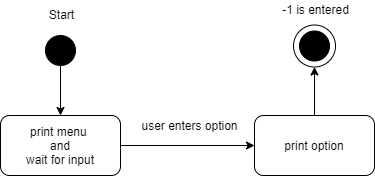

The diagram above was exported from draw.io. Its source (the exported page's mxGraphModel, read from the mxfile embedded in the PNG):
<mxGraphModel dx="981" dy="1628" grid="0" gridSize="10" guides="1" tooltips="1" connect="1" arrows="1" fold="1" page="1" pageScale="1" pageWidth="850" pageHeight="1100" math="0" shadow="0">
  <root>
    <mxCell id="0" />
    <mxCell id="1" parent="0" />
    <mxCell id="g9N0DjlNzhR4WeQ7Jg6R-12" value="" style="ellipse;whiteSpace=wrap;html=1;aspect=fixed;fillColor=#FFFFFF;" vertex="1" parent="1">
      <mxGeometry x="403" y="-990.5" width="42" height="42" as="geometry" />
    </mxCell>
    <mxCell id="g9N0DjlNzhR4WeQ7Jg6R-3" style="edgeStyle=orthogonalEdgeStyle;rounded=0;orthogonalLoop=1;jettySize=auto;html=1;exitX=0.5;exitY=1;exitDx=0;exitDy=0;entryX=0.5;entryY=0;entryDx=0;entryDy=0;" edge="1" parent="1" source="g9N0DjlNzhR4WeQ7Jg6R-1" target="g9N0DjlNzhR4WeQ7Jg6R-2">
      <mxGeometry relative="1" as="geometry" />
    </mxCell>
    <mxCell id="g9N0DjlNzhR4WeQ7Jg6R-1" value="" style="ellipse;whiteSpace=wrap;html=1;aspect=fixed;fillColor=#000000;" vertex="1" parent="1">
      <mxGeometry x="155" y="-980" width="30" height="30" as="geometry" />
    </mxCell>
    <mxCell id="g9N0DjlNzhR4WeQ7Jg6R-2" value="print menu&amp;nbsp;&lt;br&gt;and&lt;br&gt;wait for input" style="rounded=1;whiteSpace=wrap;html=1;fillColor=#FFFFFF;" vertex="1" parent="1">
      <mxGeometry x="110" y="-900" width="120" height="60" as="geometry" />
    </mxCell>
    <mxCell id="g9N0DjlNzhR4WeQ7Jg6R-11" style="edgeStyle=orthogonalEdgeStyle;rounded=0;orthogonalLoop=1;jettySize=auto;html=1;entryX=0;entryY=0.5;entryDx=0;entryDy=0;exitX=1;exitY=0.5;exitDx=0;exitDy=0;" edge="1" parent="1" source="g9N0DjlNzhR4WeQ7Jg6R-2" target="g9N0DjlNzhR4WeQ7Jg6R-6">
      <mxGeometry relative="1" as="geometry">
        <mxPoint x="420" y="-870" as="sourcePoint" />
      </mxGeometry>
    </mxCell>
    <mxCell id="g9N0DjlNzhR4WeQ7Jg6R-20" style="edgeStyle=orthogonalEdgeStyle;rounded=0;orthogonalLoop=1;jettySize=auto;html=1;exitX=0.5;exitY=0;exitDx=0;exitDy=0;entryX=0.5;entryY=1;entryDx=0;entryDy=0;" edge="1" parent="1" source="g9N0DjlNzhR4WeQ7Jg6R-6" target="g9N0DjlNzhR4WeQ7Jg6R-12">
      <mxGeometry relative="1" as="geometry" />
    </mxCell>
    <mxCell id="g9N0DjlNzhR4WeQ7Jg6R-6" value="print option" style="rounded=1;whiteSpace=wrap;html=1;fillColor=#FFFFFF;" vertex="1" parent="1">
      <mxGeometry x="364" y="-900" width="120" height="60" as="geometry" />
    </mxCell>
    <mxCell id="g9N0DjlNzhR4WeQ7Jg6R-8" value="user enters option" style="text;html=1;align=center;verticalAlign=middle;resizable=0;points=[];autosize=1;" vertex="1" parent="1">
      <mxGeometry x="244" y="-900" width="110" height="20" as="geometry" />
    </mxCell>
    <mxCell id="g9N0DjlNzhR4WeQ7Jg6R-15" value="" style="ellipse;whiteSpace=wrap;html=1;aspect=fixed;fillColor=#000000;" vertex="1" parent="1">
      <mxGeometry x="409" y="-984.5" width="30" height="30" as="geometry" />
    </mxCell>
    <mxCell id="g9N0DjlNzhR4WeQ7Jg6R-17" value="Start" style="text;html=1;align=center;verticalAlign=middle;resizable=0;points=[];autosize=1;" vertex="1" parent="1">
      <mxGeometry x="153" y="-1010" width="35" height="18" as="geometry" />
    </mxCell>
    <mxCell id="g9N0DjlNzhR4WeQ7Jg6R-18" value="-1 is entered" style="text;html=1;align=center;verticalAlign=middle;resizable=0;points=[];autosize=1;" vertex="1" parent="1">
      <mxGeometry x="386" y="-1015" width="77" height="18" as="geometry" />
    </mxCell>
  </root>
</mxGraphModel>